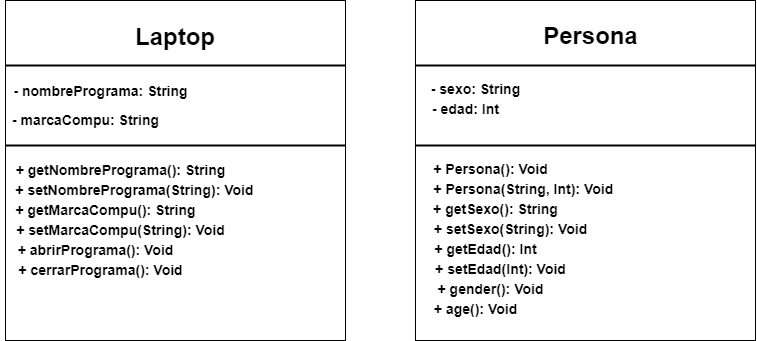

The diagram above was exported from draw.io. Its source (the exported page's mxGraphModel, read from the mxfile embedded in the PNG):
<mxGraphModel dx="868" dy="450" grid="1" gridSize="10" guides="1" tooltips="1" connect="1" arrows="1" fold="1" page="1" pageScale="1" pageWidth="827" pageHeight="1169" math="0" shadow="0">
  <root>
    <mxCell id="0" />
    <mxCell id="1" parent="0" />
    <mxCell id="IcZgkaT6zeliPhHT-cfX-1" value="&lt;h1&gt;Laptop&lt;/h1&gt;" style="whiteSpace=wrap;html=1;aspect=fixed;align=center;verticalAlign=top;" parent="1" vertex="1">
      <mxGeometry x="30" y="20" width="340" height="340" as="geometry" />
    </mxCell>
    <mxCell id="IcZgkaT6zeliPhHT-cfX-2" value="" style="line;strokeWidth=2;html=1;" parent="1" vertex="1">
      <mxGeometry x="30" y="80" width="340" height="10" as="geometry" />
    </mxCell>
    <mxCell id="IcZgkaT6zeliPhHT-cfX-4" value="&lt;h1 style=&quot;font-size: 14px&quot;&gt;- nombrePrograma: String&lt;/h1&gt;" style="text;html=1;align=center;verticalAlign=middle;resizable=0;points=[];autosize=1;fontSize=14;" parent="1" vertex="1">
      <mxGeometry x="30" y="90" width="190" height="40" as="geometry" />
    </mxCell>
    <mxCell id="IcZgkaT6zeliPhHT-cfX-5" value="&lt;h1&gt;&lt;font style=&quot;font-size: 14px&quot;&gt;- marcaCompu: String&lt;/font&gt;&lt;/h1&gt;" style="text;html=1;align=center;verticalAlign=middle;resizable=0;points=[];autosize=1;fontSize=14;" parent="1" vertex="1">
      <mxGeometry x="30" y="100" width="160" height="70" as="geometry" />
    </mxCell>
    <mxCell id="IcZgkaT6zeliPhHT-cfX-6" value="" style="line;strokeWidth=2;html=1;fontSize=14;" parent="1" vertex="1">
      <mxGeometry x="30" y="160" width="340" height="10" as="geometry" />
    </mxCell>
    <mxCell id="IcZgkaT6zeliPhHT-cfX-7" value="&lt;h1&gt;&lt;font style=&quot;font-size: 14px&quot;&gt;+ getNombrePrograma(): String&lt;/font&gt;&lt;/h1&gt;" style="text;html=1;align=center;verticalAlign=middle;resizable=0;points=[];autosize=1;fontSize=14;" parent="1" vertex="1">
      <mxGeometry x="30" y="150" width="230" height="70" as="geometry" />
    </mxCell>
    <mxCell id="IcZgkaT6zeliPhHT-cfX-8" value="&lt;h1&gt;&lt;font style=&quot;font-size: 14px&quot;&gt;&amp;nbsp; + setNombrePrograma(String): Void&lt;/font&gt;&lt;/h1&gt;" style="text;html=1;align=center;verticalAlign=middle;resizable=0;points=[];autosize=1;fontSize=14;" parent="1" vertex="1">
      <mxGeometry x="25" y="170" width="260" height="70" as="geometry" />
    </mxCell>
    <mxCell id="IcZgkaT6zeliPhHT-cfX-9" value="&lt;h1&gt;&lt;font style=&quot;font-size: 14px&quot;&gt;+ getMarcaCompu(): String&lt;/font&gt;&lt;/h1&gt;" style="text;html=1;align=center;verticalAlign=middle;resizable=0;points=[];autosize=1;fontSize=14;" parent="1" vertex="1">
      <mxGeometry x="30" y="190" width="200" height="70" as="geometry" />
    </mxCell>
    <mxCell id="IcZgkaT6zeliPhHT-cfX-10" value="&lt;h1&gt;&lt;font style=&quot;font-size: 14px&quot;&gt;+ setMarcaCompu(String): Void&lt;/font&gt;&lt;/h1&gt;" style="text;html=1;align=center;verticalAlign=middle;resizable=0;points=[];autosize=1;fontSize=14;" parent="1" vertex="1">
      <mxGeometry x="35" y="210" width="220" height="70" as="geometry" />
    </mxCell>
    <mxCell id="IcZgkaT6zeliPhHT-cfX-11" value="&lt;h1&gt;&lt;font style=&quot;font-size: 14px&quot;&gt;+ abrirPrograma(): Void&lt;/font&gt;&lt;/h1&gt;" style="text;html=1;align=center;verticalAlign=middle;resizable=0;points=[];autosize=1;fontSize=14;" parent="1" vertex="1">
      <mxGeometry x="35" y="230" width="170" height="70" as="geometry" />
    </mxCell>
    <mxCell id="IcZgkaT6zeliPhHT-cfX-12" value="&lt;h1&gt;&lt;font style=&quot;font-size: 14px&quot;&gt;+ cerrarPrograma(): Void&lt;/font&gt;&lt;/h1&gt;" style="text;html=1;align=center;verticalAlign=middle;resizable=0;points=[];autosize=1;fontSize=14;" parent="1" vertex="1">
      <mxGeometry x="35" y="250" width="180" height="70" as="geometry" />
    </mxCell>
    <mxCell id="_3Yo7833KlZdIDVjXb5J-1" value="" style="whiteSpace=wrap;html=1;aspect=fixed;" vertex="1" parent="1">
      <mxGeometry x="440" y="20" width="340" height="340" as="geometry" />
    </mxCell>
    <mxCell id="_3Yo7833KlZdIDVjXb5J-2" value="&lt;h1&gt;Persona&lt;/h1&gt;" style="text;html=1;align=center;verticalAlign=middle;resizable=0;points=[];autosize=1;" vertex="1" parent="1">
      <mxGeometry x="560" y="30" width="110" height="50" as="geometry" />
    </mxCell>
    <mxCell id="_3Yo7833KlZdIDVjXb5J-3" value="" style="line;strokeWidth=2;html=1;" vertex="1" parent="1">
      <mxGeometry x="440" y="80" width="340" height="10" as="geometry" />
    </mxCell>
    <mxCell id="_3Yo7833KlZdIDVjXb5J-4" value="&lt;h1&gt;&lt;font style=&quot;font-size: 14px&quot;&gt;- sexo: String&lt;/font&gt;&lt;/h1&gt;" style="text;html=1;align=center;verticalAlign=middle;resizable=0;points=[];autosize=1;" vertex="1" parent="1">
      <mxGeometry x="450" y="80" width="100" height="50" as="geometry" />
    </mxCell>
    <mxCell id="_3Yo7833KlZdIDVjXb5J-5" value="&lt;h1&gt;&lt;font style=&quot;font-size: 14px&quot;&gt;- edad: Int&lt;/font&gt;&lt;/h1&gt;" style="text;html=1;align=center;verticalAlign=middle;resizable=0;points=[];autosize=1;" vertex="1" parent="1">
      <mxGeometry x="450" y="100" width="80" height="50" as="geometry" />
    </mxCell>
    <mxCell id="_3Yo7833KlZdIDVjXb5J-6" value="" style="line;strokeWidth=2;html=1;" vertex="1" parent="1">
      <mxGeometry x="440" y="160" width="340" height="10" as="geometry" />
    </mxCell>
    <mxCell id="_3Yo7833KlZdIDVjXb5J-7" value="&lt;h1&gt;&lt;font style=&quot;font-size: 14px&quot;&gt;+ Persona(): Void&lt;/font&gt;&lt;/h1&gt;" style="text;html=1;align=center;verticalAlign=middle;resizable=0;points=[];autosize=1;" vertex="1" parent="1">
      <mxGeometry x="450" y="160" width="130" height="50" as="geometry" />
    </mxCell>
    <mxCell id="_3Yo7833KlZdIDVjXb5J-8" value="&lt;h1&gt;&lt;font style=&quot;font-size: 14px&quot;&gt;&amp;nbsp; &amp;nbsp; + Persona(String, Int): Void&lt;/font&gt;&lt;/h1&gt;" style="text;html=1;align=center;verticalAlign=middle;resizable=0;points=[];autosize=1;" vertex="1" parent="1">
      <mxGeometry x="435" y="180" width="210" height="50" as="geometry" />
    </mxCell>
    <mxCell id="_3Yo7833KlZdIDVjXb5J-9" value="&lt;h1&gt;&lt;font style=&quot;font-size: 14px&quot;&gt;+ getSexo(): String&lt;/font&gt;&lt;/h1&gt;" style="text;html=1;align=center;verticalAlign=middle;resizable=0;points=[];autosize=1;" vertex="1" parent="1">
      <mxGeometry x="450" y="200" width="140" height="50" as="geometry" />
    </mxCell>
    <mxCell id="_3Yo7833KlZdIDVjXb5J-10" value="&lt;h1&gt;&lt;font style=&quot;font-size: 14px&quot;&gt;+ setSexo(String): Void&lt;/font&gt;&lt;/h1&gt;" style="text;html=1;align=center;verticalAlign=middle;resizable=0;points=[];autosize=1;" vertex="1" parent="1">
      <mxGeometry x="450" y="220" width="170" height="50" as="geometry" />
    </mxCell>
    <mxCell id="_3Yo7833KlZdIDVjXb5J-13" value="&lt;h1&gt;&lt;font style=&quot;font-size: 14px&quot;&gt;+ getEdad(): Int&lt;/font&gt;&lt;/h1&gt;" style="text;html=1;align=center;verticalAlign=middle;resizable=0;points=[];autosize=1;" vertex="1" parent="1">
      <mxGeometry x="450" y="240" width="120" height="50" as="geometry" />
    </mxCell>
    <mxCell id="_3Yo7833KlZdIDVjXb5J-15" value="&lt;h1&gt;&lt;font style=&quot;font-size: 14px&quot;&gt;+ setEdad(Int): Void&lt;/font&gt;&lt;/h1&gt;" style="text;html=1;align=center;verticalAlign=middle;resizable=0;points=[];autosize=1;" vertex="1" parent="1">
      <mxGeometry x="450" y="260" width="150" height="50" as="geometry" />
    </mxCell>
    <mxCell id="_3Yo7833KlZdIDVjXb5J-16" value="&lt;h1&gt;&lt;font style=&quot;font-size: 14px&quot;&gt;+ gender(): Void&lt;/font&gt;&lt;/h1&gt;" style="text;html=1;align=center;verticalAlign=middle;resizable=0;points=[];autosize=1;" vertex="1" parent="1">
      <mxGeometry x="455" y="280" width="120" height="50" as="geometry" />
    </mxCell>
    <mxCell id="_3Yo7833KlZdIDVjXb5J-17" value="&lt;h1&gt;&lt;font style=&quot;font-size: 14px&quot;&gt;+ age(): Void&lt;/font&gt;&lt;/h1&gt;" style="text;html=1;align=center;verticalAlign=middle;resizable=0;points=[];autosize=1;" vertex="1" parent="1">
      <mxGeometry x="450" y="300" width="100" height="50" as="geometry" />
    </mxCell>
  </root>
</mxGraphModel>